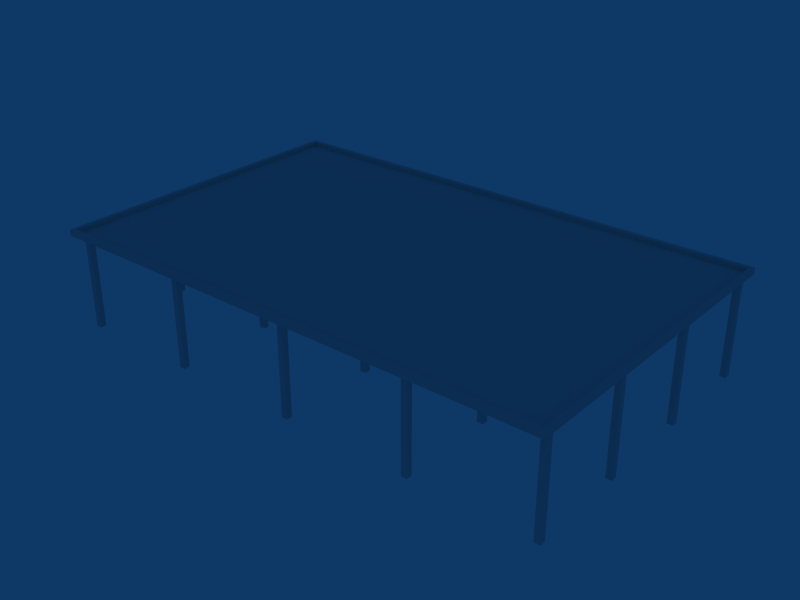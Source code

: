 # Source: ebbr_building_ref_073.blend  (saved by Blender 2.79.0; exported with 4.5.12 LTS)
import bpy
from mathutils import Matrix  # noqa: F401  (used for matrix-valued properties, if any)

bpy.ops.wm.read_factory_settings(use_empty=True)
scene = bpy.context.scene
scene.name = 'Scene'

# ---- collections
col_collection_1 = bpy.data.collections.new('Collection 1'); scene.collection.children.link(col_collection_1)

# ---- materials (node trees are filled in below, after node groups)
mat_material = bpy.data.materials.new('Material')
mat_material.alpha_threshold = 0.0
mat_material.preview_render_type = 'FLAT'
mat_material.roughness = 0.5

# ---- material node trees

# ---- world
world_world = bpy.data.worlds.new('World'); scene.world = world_world
world_world.color = (0.05656, 0.2208, 0.4)
world_world.use_sun_shadow = False
world_world.sun_shadow_jitter_overblur = 0.0
world_world.cycles.sampling_method = 'NONE'
world_world.cycles.sample_map_resolution = 256

# ---- meshes
me_cube = bpy.data.meshes.new('Cube')
me_cube.from_pydata([(-8.548, -9.8, 5.6), (8.548, -9.8, 5.6), (-8.548, -3.12, 5.6), (8.548, -3.12, 5.6), (-8.548, 3.56, 5.6), (8.548, 3.56, 5.6), (-8.548, 10.24, 5.6), (8.548, 10.24, 5.6), (-8.548, -9.8, -1.0), (8.548, -9.8, -1.0), (-8.548, -3.12, -1.0), (8.548, -3.12, -1.0), (-8.548, 3.56, -1.0), (8.548, 3.56, -1.0), (-8.548, 10.24, -1.0), (8.548, 10.24, -1.0), (-8.948, -9.8, -1.0), (8.948, -9.8, -1.0), (-8.948, -3.12, -1.0), (8.948, -3.12, -1.0), (-8.948, 3.56, -1.0), (8.948, 3.56, -1.0), (-8.948, 10.24, -1.0), (8.948, 10.24, -1.0), (-8.948, -9.8, 5.6), (8.948, -9.8, 5.6), (-8.948, -3.12, 5.6), (8.948, -3.12, 5.6), (-8.948, 3.56, 5.6), (8.948, 3.56, 5.6), (-8.948, 10.24, 5.6), (8.948, 10.24, 5.6), (-8.548, -10.2, 5.6), (8.548, -10.2, 5.6), (-8.548, -3.52, 5.6), (8.548, -3.52, 5.6), (-8.548, 3.16, 5.6), (8.548, 3.16, 5.6), (-8.548, 9.84, 5.6), (8.548, 9.84, 5.6), (-8.548, -10.2, -1.0), (8.548, -10.2, -1.0), (-8.548, -3.52, -1.0), (8.548, -3.52, -1.0), (-8.548, 3.16, -1.0), (8.548, 3.16, -1.0), (-8.548, 9.84, -1.0), (8.548, 9.84, -1.0), (-8.948, -10.2, -1.0), (8.948, -10.2, -1.0), (-8.948, -3.52, -1.0), (8.948, -3.52, -1.0), (-8.948, 3.16, -1.0), (8.948, 3.16, -1.0), (-8.948, 9.84, -1.0), (8.948, 9.84, -1.0), (-8.948, -10.2, 5.6), (8.948, -10.2, 5.6), (-8.948, -3.52, 5.6), (8.948, -3.52, 5.6), (-8.948, 3.16, 5.6), (8.948, 3.16, 5.6), (-8.948, 9.84, 5.6), (8.948, 9.84, 5.6), (0.2112, -9.8, 5.6), (0.2112, -3.12, 5.6), (0.2112, 3.56, 5.6), (0.2112, 10.24, 5.6), (0.2112, -9.8, -1.0), (0.2112, -3.12, -1.0), (0.2112, 3.56, -1.0), (0.2112, 10.24, -1.0), (-0.1888, -9.8, -1.0), (-0.1888, -3.12, -1.0), (-0.1888, 3.56, -1.0), (-0.1888, 10.24, -1.0), (-0.1888, -9.8, 5.6), (-0.1888, -3.12, 5.6), (-0.1888, 3.56, 5.6), (-0.1888, 10.24, 5.6), (0.2112, -10.2, 5.6), (0.2112, -3.52, 5.6), (0.2112, 3.16, 5.6), (0.2112, 9.84, 5.6), (0.2112, -10.2, -1.0), (0.2112, -3.52, -1.0), (0.2112, 3.16, -1.0), (0.2112, 9.84, -1.0), (-0.1888, -10.2, -1.0), (-0.1888, -3.52, -1.0), (-0.1888, 3.16, -1.0), (-0.1888, 9.84, -1.0), (-0.1888, -10.2, 5.6), (-0.1888, -3.52, 5.6), (-0.1888, 3.16, 5.6), (-0.1888, 9.84, 5.6), (-16.8, -9.8, 5.6), (16.8, -9.8, 5.6), (-16.8, -3.12, 5.6), (16.8, -3.12, 5.6), (-16.8, 3.56, 5.6), (16.8, 3.56, 5.6), (-16.8, 10.24, 5.6), (16.8, 10.24, 5.6), (-16.8, -9.8, -1.0), (16.8, -9.8, -1.0), (-16.8, -3.12, -1.0), (16.8, -3.12, -1.0), (-16.8, 3.56, -1.0), (16.8, 3.56, -1.0), (-16.8, 10.24, -1.0), (16.8, 10.24, -1.0), (-17.2, -9.8, -1.0), (17.2, -9.8, -1.0), (-17.2, -3.12, -1.0), (17.2, -3.12, -1.0), (-17.2, 3.56, -1.0), (17.2, 3.56, -1.0), (-17.2, 10.24, -1.0), (17.2, 10.24, -1.0), (-17.2, -9.8, 5.6), (17.2, -9.8, 5.6), (-17.2, -3.12, 5.6), (17.2, -3.12, 5.6), (-17.2, 3.56, 5.6), (17.2, 3.56, 5.6), (-17.2, 10.24, 5.6), (17.2, 10.24, 5.6), (-16.8, -10.2, 5.6), (16.8, -10.2, 5.6), (-16.8, -3.52, 5.6), (16.8, -3.52, 5.6), (-16.8, 3.16, 5.6), (16.8, 3.16, 5.6), (-16.8, 9.84, 5.6), (16.8, 9.84, 5.6), (-16.8, -10.2, -1.0), (16.8, -10.2, -1.0), (-16.8, -3.52, -1.0), (16.8, -3.52, -1.0), (-16.8, 3.16, -1.0), (16.8, 3.16, -1.0), (-16.8, 9.84, -1.0), (16.8, 9.84, -1.0), (-17.2, -10.2, -1.0), (17.2, -10.2, -1.0), (-17.2, -3.52, -1.0), (17.2, -3.52, -1.0), (-17.2, 3.16, -1.0), (17.2, 3.16, -1.0), (-17.2, 9.84, -1.0), (17.2, 9.84, -1.0), (-17.2, -10.2, 5.6), (17.2, -10.2, 5.6), (-17.2, -3.52, 5.6), (17.2, -3.52, 5.6), (-17.2, 3.16, 5.6), (17.2, 3.16, 5.6), (-17.2, 9.84, 5.6), (17.2, 9.84, 5.6)], [], [(0, 8, 16, 24), (17, 9, 1, 25), (2, 10, 18, 26), (19, 11, 3, 27), (4, 12, 20, 28), (21, 13, 5, 29), (6, 14, 22, 30), (23, 15, 7, 31), (32, 56, 48, 40), (49, 57, 33, 41), (34, 58, 50, 42), (51, 59, 35, 43), (36, 60, 52, 44), (53, 61, 37, 45), (38, 62, 54, 46), (55, 63, 39, 47), (0, 32, 40, 8), (41, 33, 1, 9), (2, 34, 42, 10), (43, 35, 3, 11), (4, 36, 44, 12), (45, 37, 5, 13), (6, 38, 46, 14), (47, 39, 7, 15), (16, 48, 56, 24), (57, 49, 17, 25), (18, 50, 58, 26), (59, 51, 19, 27), (20, 52, 60, 28), (61, 53, 21, 29), (22, 54, 62, 30), (63, 55, 23, 31), (64, 68, 72, 76), (65, 69, 73, 77), (66, 70, 74, 78), (67, 71, 75, 79), (80, 92, 88, 84), (81, 93, 89, 85), (82, 94, 90, 86), (83, 95, 91, 87), (64, 80, 84, 68), (65, 81, 85, 69), (66, 82, 86, 70), (67, 83, 87, 71), (72, 88, 92, 76), (73, 89, 93, 77), (74, 90, 94, 78), (75, 91, 95, 79), (96, 104, 112, 120), (113, 105, 97, 121), (98, 106, 114, 122), (115, 107, 99, 123), (100, 108, 116, 124), (117, 109, 101, 125), (102, 110, 118, 126), (119, 111, 103, 127), (128, 152, 144, 136), (145, 153, 129, 137), (130, 154, 146, 138), (147, 155, 131, 139), (132, 156, 148, 140), (149, 157, 133, 141), (134, 158, 150, 142), (151, 159, 135, 143), (96, 128, 136, 104), (137, 129, 97, 105), (98, 130, 138, 106), (139, 131, 99, 107), (100, 132, 140, 108), (141, 133, 101, 109), (102, 134, 142, 110), (143, 135, 103, 111), (112, 144, 152, 120), (153, 145, 113, 121), (114, 146, 154, 122), (155, 147, 115, 123), (116, 148, 156, 124), (157, 149, 117, 125), (118, 150, 158, 126), (159, 151, 119, 127)])
_uv = me_cube.uv_layers.new(name='UVTex')
_uv.uv.foreach_set('vector', [0.5312, 0.03125, 0.7188, 0.03125, 0.7188, 0.2188, 0.5312, 0.2188, 0.7188, 0.2188, 0.7188, 0.03125, 0.5312, 0.03125, 0.5312, 0.2188, 0.5312, 0.03125, 0.7188, 0.03125, 0.7188, 0.2188, 0.5312, 0.2188, 0.7188, 0.2188, 0.7188, 0.03125, 0.5312, 0.03125, 0.5312, 0.2188, 0.5312, 0.03125, 0.7188, 0.03125, 0.7188, 0.2188, 0.5312, 0.2188, 0.7188, 0.2188, 0.7188, 0.03125, 0.5312, 0.03125, 0.5312, 0.2188, 0.5312, 0.03125, 0.7188, 0.03125, 0.7188, 0.2188, 0.5312, 0.2188, 0.7188, 0.2188, 0.7188, 0.03125, 0.5312, 0.03125, 0.5312, 0.2188, 0.5312, 0.03125, 0.7188, 0.03125, 0.7188, 0.2188, 0.5312, 0.2188, 0.7188, 0.2188, 0.7188, 0.03125, 0.5312, 0.03125, 0.5312, 0.2188, 0.5312, 0.03125, 0.7188, 0.03125, 0.7188, 0.2188, 0.5312, 0.2188, 0.7188, 0.2188, 0.7188, 0.03125, 0.5312, 0.03125, 0.5312, 0.2188, 0.5312, 0.03125, 0.7188, 0.03125, 0.7188, 0.2188, 0.5312, 0.2188, 0.7188, 0.2188, 0.7188, 0.03125, 0.5312, 0.03125, 0.5312, 0.2188, 0.5312, 0.03125, 0.7188, 0.03125, 0.7188, 0.2188, 0.5312, 0.2188, 0.7188, 0.2188, 0.7188, 0.03125, 0.5312, 0.03125, 0.5312, 0.2188, 0.5312, 0.03125, 0.7188, 0.03125, 0.7188, 0.2188, 0.5312, 0.2188, 0.7188, 0.2188, 0.7188, 0.03125, 0.5312, 0.03125, 0.5312, 0.2188, 0.5312, 0.03125, 0.7188, 0.03125, 0.7188, 0.2188, 0.5312, 0.2188, 0.7188, 0.2188, 0.7188, 0.03125, 0.5312, 0.03125, 0.5312, 0.2188, 0.5312, 0.03125, 0.7188, 0.03125, 0.7188, 0.2188, 0.5312, 0.2188, 0.7188, 0.2188, 0.7188, 0.03125, 0.5312, 0.03125, 0.5312, 0.2188, 0.5312, 0.03125, 0.7188, 0.03125, 0.7188, 0.2188, 0.5312, 0.2188, 0.7188, 0.2188, 0.7188, 0.03125, 0.5312, 0.03125, 0.5312, 0.2188, 0.5312, 0.03125, 0.7188, 0.03125, 0.7188, 0.2188, 0.5312, 0.2188, 0.7188, 0.2188, 0.7188, 0.03125, 0.5312, 0.03125, 0.5312, 0.2188, 0.5312, 0.03125, 0.7188, 0.03125, 0.7188, 0.2188, 0.5312, 0.2188, 0.7188, 0.2188, 0.7188, 0.03125, 0.5312, 0.03125, 0.5312, 0.2188, 0.5312, 0.03125, 0.7188, 0.03125, 0.7188, 0.2188, 0.5312, 0.2188, 0.7188, 0.2188, 0.7188, 0.03125, 0.5312, 0.03125, 0.5312, 0.2188, 0.5312, 0.03125, 0.7188, 0.03125, 0.7188, 0.2188, 0.5312, 0.2188, 0.7188, 0.2188, 0.7188, 0.03125, 0.5312, 0.03125, 0.5312, 0.2188, 0.5312, 0.03125, 0.7188, 0.03125, 0.7188, 0.2188, 0.5312, 0.2188, 0.5312, 0.03125, 0.7188, 0.03125, 0.7188, 0.2188, 0.5312, 0.2188, 0.5312, 0.03125, 0.7188, 0.03125, 0.7188, 0.2188, 0.5312, 0.2188, 0.5312, 0.03125, 0.7188, 0.03125, 0.7188, 0.2188, 0.5312, 0.2188, 0.5312, 0.03125, 0.7188, 0.03125, 0.7188, 0.2188, 0.5312, 0.2188, 0.5312, 0.03125, 0.7188, 0.03125, 0.7188, 0.2188, 0.5312, 0.2188, 0.5312, 0.03125, 0.7188, 0.03125, 0.7188, 0.2188, 0.5312, 0.2188, 0.5312, 0.03125, 0.7188, 0.03125, 0.7188, 0.2188, 0.5312, 0.2188, 0.5312, 0.03125, 0.7188, 0.03125, 0.7188, 0.2188, 0.5312, 0.2188, 0.5312, 0.03125, 0.7188, 0.03125, 0.7188, 0.2188, 0.5312, 0.2188, 0.5312, 0.03125, 0.7188, 0.03125, 0.7188, 0.2188, 0.5312, 0.2188, 0.5312, 0.03125, 0.7188, 0.03125, 0.7188, 0.2188, 0.5312, 0.2188, 0.5312, 0.03125, 0.7188, 0.03125, 0.7188, 0.2188, 0.5312, 0.2188, 0.5312, 0.03125, 0.7188, 0.03125, 0.7188, 0.2188, 0.5312, 0.2188, 0.5312, 0.03125, 0.7188, 0.03125, 0.7188, 0.2188, 0.5312, 0.2188, 0.5312, 0.03125, 0.7188, 0.03125, 0.7188, 0.2188, 0.5312, 0.2188, 0.5312, 0.03125, 0.7188, 0.03125, 0.7188, 0.2188, 0.5312, 0.2188, 0.7188, 0.2188, 0.7188, 0.03125, 0.5312, 0.03125, 0.5312, 0.2188, 0.5312, 0.03125, 0.7188, 0.03125, 0.7188, 0.2188, 0.5312, 0.2188, 0.7188, 0.2188, 0.7188, 0.03125, 0.5312, 0.03125, 0.5312, 0.2188, 0.5312, 0.03125, 0.7188, 0.03125, 0.7188, 0.2188, 0.5312, 0.2188, 0.7188, 0.2188, 0.7188, 0.03125, 0.5312, 0.03125, 0.5312, 0.2188, 0.5312, 0.03125, 0.7188, 0.03125, 0.7188, 0.2188, 0.5312, 0.2188, 0.7188, 0.2188, 0.7188, 0.03125, 0.5312, 0.03125, 0.5312, 0.2188, 0.5312, 0.03125, 0.7188, 0.03125, 0.7188, 0.2188, 0.5312, 0.2188, 0.7188, 0.2188, 0.7188, 0.03125, 0.5312, 0.03125, 0.5312, 0.2188, 0.5312, 0.03125, 0.7188, 0.03125, 0.7188, 0.2188, 0.5312, 0.2188, 0.7188, 0.2188, 0.7188, 0.03125, 0.5312, 0.03125, 0.5312, 0.2188, 0.5312, 0.03125, 0.7188, 0.03125, 0.7188, 0.2188, 0.5312, 0.2188, 0.7188, 0.2188, 0.7188, 0.03125, 0.5312, 0.03125, 0.5312, 0.2188, 0.5312, 0.03125, 0.7188, 0.03125, 0.7188, 0.2188, 0.5312, 0.2188, 0.7188, 0.2188, 0.7188, 0.03125, 0.5312, 0.03125, 0.5312, 0.2188, 0.5312, 0.03125, 0.7188, 0.03125, 0.7188, 0.2188, 0.5312, 0.2188, 0.7188, 0.2188, 0.7188, 0.03125, 0.5312, 0.03125, 0.5312, 0.2188, 0.5312, 0.03125, 0.7188, 0.03125, 0.7188, 0.2188, 0.5312, 0.2188, 0.7188, 0.2188, 0.7188, 0.03125, 0.5312, 0.03125, 0.5312, 0.2188, 0.5312, 0.03125, 0.7188, 0.03125, 0.7188, 0.2188, 0.5312, 0.2188, 0.7188, 0.2188, 0.7188, 0.03125, 0.5312, 0.03125, 0.5312, 0.2188, 0.5312, 0.03125, 0.7188, 0.03125, 0.7188, 0.2188, 0.5312, 0.2188, 0.7188, 0.2188, 0.7188, 0.03125, 0.5312, 0.03125, 0.5312, 0.2188, 0.5312, 0.03125, 0.7188, 0.03125, 0.7188, 0.2188, 0.5312, 0.2188, 0.7188, 0.2188, 0.7188, 0.03125, 0.5312, 0.03125, 0.5312, 0.2188, 0.5312, 0.03125, 0.7188, 0.03125, 0.7188, 0.2188, 0.5312, 0.2188, 0.7188, 0.2188, 0.7188, 0.03125, 0.5312, 0.03125, 0.5312, 0.2188, 0.5312, 0.03125, 0.7188, 0.03125, 0.7188, 0.2188, 0.5312, 0.2188, 0.7188, 0.2188, 0.7188, 0.03125, 0.5312, 0.03125, 0.5312, 0.2188, 0.5312, 0.03125, 0.7188, 0.03125, 0.7188, 0.2188, 0.5312, 0.2188, 0.7188, 0.2188, 0.7188, 0.03125, 0.5312, 0.03125, 0.5312, 0.2188])
me_cube.materials.append(mat_material)
me_cube.use_remesh_preserve_volume = False
me_cube.use_remesh_preserve_attributes = False
me_cube.use_mirror_vertex_groups = False
me_cube.update()
me_cube_001 = bpy.data.meshes.new('Cube.001')
me_cube_001.from_pydata([(17.5, 6.0, -11.0), (17.5, 5.6, -11.0), (-17.5, 5.6, -11.0), (-17.5, 6.0, -11.0), (17.5, 6.0, 11.0), (17.5, 5.6, 11.0), (-17.5, 5.6, 11.0), (-17.5, 6.0, 11.0), (-17.2, 6.0, -10.69), (-17.2, 6.0, 10.69), (17.2, 6.0, -10.69), (17.2, 6.0, 10.69), (-17.2, 5.7, -10.69), (17.2, 5.7, -10.69), (17.2, 5.7, 10.69), (-17.2, 5.7, 10.69)], [], [(0, 1, 2, 3), (4, 7, 6, 5), (0, 4, 5, 1), (2, 6, 7, 3), (1, 5, 6, 2), (3, 7, 9, 8), (4, 0, 10, 11), (7, 4, 11, 9), (0, 3, 8, 10), (10, 8, 12, 13), (9, 11, 14, 15), (11, 10, 13, 14), (8, 9, 15, 12), (14, 13, 12, 15)])
_uv = me_cube_001.uv_layers.new(name='UVTex')
_uv.uv.foreach_set('vector', [0.5312, 0.03125, 0.7188, 0.03125, 0.7188, 0.2188, 0.5312, 0.2188, 0.5312, 0.03125, 0.7188, 0.03125, 0.7188, 0.2188, 0.5312, 0.2188, 0.5312, 0.03125, 0.7188, 0.03125, 0.7188, 0.2188, 0.5312, 0.2188, 0.5312, 0.03125, 0.7188, 0.03125, 0.7188, 0.2188, 0.5312, 0.2188, 0.5312, 0.03125, 0.7188, 0.03125, 0.7188, 0.2188, 0.5312, 0.2188, 0.5312, 0.03125, 0.7188, 0.03125, 0.7188, 0.2188, 0.5312, 0.2188, 0.5312, 0.03125, 0.7188, 0.03125, 0.7188, 0.2188, 0.5312, 0.2188, 0.5312, 0.03125, 0.7188, 0.03125, 0.7188, 0.2188, 0.5312, 0.2188, 0.5312, 0.03125, 0.7188, 0.03125, 0.7188, 0.2188, 0.5312, 0.2188, 0.5312, 0.03125, 0.7188, 0.03125, 0.7188, 0.2188, 0.5312, 0.2188, 0.5312, 0.03125, 0.7188, 0.03125, 0.7188, 0.2188, 0.5312, 0.2188, 0.5312, 0.03125, 0.7188, 0.03125, 0.7188, 0.2188, 0.5312, 0.2188, 0.5312, 0.03125, 0.7188, 0.03125, 0.7188, 0.2188, 0.5312, 0.2188, 0.5312, 0.2812, 0.7188, 0.2812, 0.7188, 0.4688, 0.5312, 0.4688])
me_cube_001.materials.append(mat_material)
me_cube_001.use_remesh_preserve_volume = False
me_cube_001.use_remesh_preserve_attributes = False
me_cube_001.use_mirror_vertex_groups = False
me_cube_001.update()

# ---- objects
ob_pilars = bpy.data.objects.new('Pilars', me_cube)
ob_roof = bpy.data.objects.new('Roof', me_cube_001)

# ---- transforms, parenting, visibility, modifiers, constraints
ob_pilars.location = (0.0, 0.0, 1.0)
ob_pilars.lock_rotations_4d = False
ob_pilars.empty_display_type = 'ARROWS'
ob_pilars.lineart.crease_threshold = 0.0
ob_roof.location = (0.0, 0.0, 1.0)
ob_roof.rotation_euler = (1.571, -0.0, -0.0)
ob_roof.lock_rotations_4d = False
ob_roof.empty_display_type = 'ARROWS'
ob_roof.lineart.crease_threshold = 0.0

# ---- collection membership
col_collection_1.objects.link(ob_pilars)
col_collection_1.objects.link(ob_roof)

# ---- scene / render settings (as saved in the file)
scene.frame_start = 1; scene.frame_end = 250; scene.frame_set(1)
scene.render.engine = 'BLENDER_EEVEE_NEXT'
scene.render.image_settings.file_format = 'JPEG'
scene.render.image_settings.color_mode = 'RGB'
scene.render.image_settings.compression = 90
scene.render.resolution_x = 800
scene.render.resolution_y = 600
scene.render.pixel_aspect_x = 100.0
scene.render.pixel_aspect_y = 100.0
scene.render.fps = 25
scene.render.dither_intensity = 0.0
scene.render.use_compositing = False
scene.render.use_sequencer = False
scene.render.bake_margin = 2
scene.render.bake_bias = 0.0
scene.render.use_stamp_time = False
scene.render.use_stamp_date = False
scene.render.use_stamp_frame = False
scene.render.use_stamp_camera = False
scene.render.use_stamp_scene = False
scene.render.use_stamp_filename = False
scene.render.use_stamp_render_time = False
scene.render.stamp_font_size = 0
scene.cycles.use_denoising = False
scene.cycles.samples = 10
scene.cycles.sampling_pattern = 'TABULATED_SOBOL'
scene.cycles.light_sampling_threshold = 0.0
scene.cycles.use_adaptive_sampling = False
scene.cycles.use_light_tree = False
scene.cycles.blur_glossy = 0.0
scene.cycles.volume_bounces = 1
scene.cycles.pixel_filter_type = 'GAUSSIAN'
scene.cycles.sample_clamp_indirect = 0.0
scene.view_settings.view_transform = 'Raw'
bpy.context.view_layer.update()

# ---- added for rendering (the .blend has no active camera): camera
cam_auto = bpy.data.cameras.new('AutoCamera')
cam_auto.lens = 50.0
cam_auto.sensor_width = 36.0
cam_auto.clip_end = 1000.0
ob_auto_camera = bpy.data.objects.new('AutoCamera', cam_auto)
scene.collection.objects.link(ob_auto_camera)
ob_auto_camera.location = (38.7991, -46.5589, 34.5393)
ob_auto_camera.rotation_euler = (1.09748, -7.21219e-08, 0.694738)
scene.camera = ob_auto_camera
bpy.context.view_layer.update()
